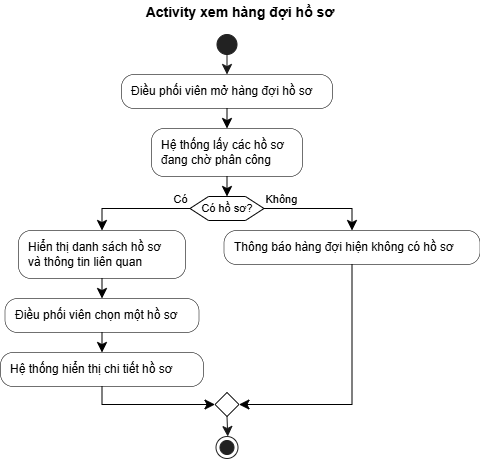

The diagram above was exported from draw.io. Its source (the exported page's mxGraphModel, read from the mxfile embedded in the PNG):
<mxGraphModel dx="814" dy="614" grid="1" gridSize="10" guides="1" tooltips="1" connect="1" arrows="1" fold="1" page="1" pageScale="1" pageWidth="850" pageHeight="1100" math="0" shadow="0">
  <root>
    <mxCell id="0" />
    <mxCell id="1" parent="0" />
    <UserObject label="" plantUmlId="start_0" plantUmlBaseStyle="ellipse;fillColor=#222222;strokeColor=#222222;" plantUmlBaseValue="" id="ml6YxFwaUXuvxuJfhZCx-23">
      <mxCell style="ellipse;fillColor=#222222;strokeColor=#222222;" vertex="1" parent="1">
        <mxGeometry x="366.5" y="84" width="20" height="20" as="geometry" />
      </mxCell>
    </UserObject>
    <UserObject label="Điều phối viên mở hàng đợi hồ sơ" plantUmlId="action_1" plantUmlBaseStyle="rounded=1;absoluteArcSize=1;arcSize=25;fillColor=#F1F1F1;strokeColor=#181818;strokeWidth=0.5;whiteSpace=wrap;fontSize=12;align=left;spacingLeft=8;" plantUmlBaseValue="Điều phối viên mở hàng đợi hồ sơ" id="ml6YxFwaUXuvxuJfhZCx-24">
      <mxCell style="rounded=1;absoluteArcSize=1;arcSize=25;strokeWidth=0.5;whiteSpace=wrap;fontSize=12;align=left;spacingLeft=8;" vertex="1" parent="1">
        <mxGeometry x="271" y="124" width="211" height="34" as="geometry" />
      </mxCell>
    </UserObject>
    <UserObject label="" plantUmlId="e_2" plantUmlBaseStyle="endArrow=classic;endSize=8;strokeColor=#181818;curved=0;rounded=0;fontSize=11;sourcePerimeterSpacing=0;targetPerimeterSpacing=0;" plantUmlBaseValue="" id="ml6YxFwaUXuvxuJfhZCx-25">
      <mxCell style="endArrow=classic;endSize=8;strokeColor=#181818;curved=0;rounded=0;fontSize=11;sourcePerimeterSpacing=0;targetPerimeterSpacing=0;" edge="1" parent="1" source="ml6YxFwaUXuvxuJfhZCx-23" target="ml6YxFwaUXuvxuJfhZCx-24">
        <mxGeometry relative="1" as="geometry">
          <mxPoint x="376.5" y="104" as="sourcePoint" />
          <mxPoint x="376.5" y="124" as="targetPoint" />
        </mxGeometry>
      </mxCell>
    </UserObject>
    <UserObject label="Hệ thống lấy các hồ sơ&#10;đang chờ phân công" plantUmlId="action_3" plantUmlBaseStyle="rounded=1;absoluteArcSize=1;arcSize=25;fillColor=#F1F1F1;strokeColor=#181818;strokeWidth=0.5;whiteSpace=wrap;fontSize=12;align=left;spacingLeft=8;" plantUmlBaseValue="Hệ thống lấy các hồ sơ&#10;đang chờ phân công" id="ml6YxFwaUXuvxuJfhZCx-26">
      <mxCell style="rounded=1;absoluteArcSize=1;arcSize=25;strokeWidth=0.5;whiteSpace=wrap;fontSize=12;align=left;spacingLeft=8;" vertex="1" parent="1">
        <mxGeometry x="301" y="178" width="151" height="48" as="geometry" />
      </mxCell>
    </UserObject>
    <UserObject label="" plantUmlId="e_4" plantUmlBaseStyle="endArrow=classic;endSize=8;strokeColor=#181818;curved=0;rounded=0;fontSize=11;sourcePerimeterSpacing=0;targetPerimeterSpacing=0;" plantUmlBaseValue="" id="ml6YxFwaUXuvxuJfhZCx-27">
      <mxCell style="endArrow=classic;endSize=8;curved=0;rounded=0;fontSize=11;sourcePerimeterSpacing=0;targetPerimeterSpacing=0;" edge="1" parent="1" source="ml6YxFwaUXuvxuJfhZCx-24" target="ml6YxFwaUXuvxuJfhZCx-26">
        <mxGeometry relative="1" as="geometry">
          <mxPoint x="376.5" y="158" as="sourcePoint" />
          <mxPoint x="376.5" y="178" as="targetPoint" />
        </mxGeometry>
      </mxCell>
    </UserObject>
    <UserObject label="Có hồ sơ?" plantUmlId="diamond_6" plantUmlBaseStyle="shape=hexagon;perimeter=hexagonPerimeter2;fillColor=#F1F1F1;strokeColor=#181818;whiteSpace=wrap;fontSize=11;" plantUmlBaseValue="Có hồ sơ?" id="ml6YxFwaUXuvxuJfhZCx-28">
      <mxCell style="shape=hexagon;perimeter=hexagonPerimeter2;whiteSpace=wrap;fontSize=11;" vertex="1" parent="1">
        <mxGeometry x="339.5" y="246" width="74" height="24" as="geometry" />
      </mxCell>
    </UserObject>
    <UserObject label="" plantUmlId="e_7" plantUmlBaseStyle="endArrow=classic;endSize=8;strokeColor=#181818;entryX=0.5;entryY=0;entryDx=0;entryDy=0;curved=0;rounded=0;fontSize=11;sourcePerimeterSpacing=0;targetPerimeterSpacing=0;" plantUmlBaseValue="" id="ml6YxFwaUXuvxuJfhZCx-29">
      <mxCell style="endArrow=classic;endSize=8;entryX=0.5;entryY=0;entryDx=0;entryDy=0;curved=0;rounded=0;fontSize=11;sourcePerimeterSpacing=0;targetPerimeterSpacing=0;" edge="1" parent="1" source="ml6YxFwaUXuvxuJfhZCx-26" target="ml6YxFwaUXuvxuJfhZCx-28">
        <mxGeometry relative="1" as="geometry">
          <mxPoint x="376.5" y="226" as="sourcePoint" />
          <mxPoint x="376.5" y="246" as="targetPoint" />
        </mxGeometry>
      </mxCell>
    </UserObject>
    <UserObject label="Có" plantUmlId="e_8" plantUmlBaseStyle="endArrow=classic;endSize=8;strokeColor=#181818;fontSize=11;verticalAlign=bottom;labelPosition=left;align=right;exitX=0;exitY=0.5;exitDx=0;exitDy=0;curved=0;rounded=0;sourcePerimeterSpacing=0;targetPerimeterSpacing=0;" plantUmlBaseValue="Có" id="ml6YxFwaUXuvxuJfhZCx-30">
      <mxCell style="endArrow=classic;endSize=8;fontSize=11;verticalAlign=bottom;labelPosition=left;align=right;exitX=0;exitY=0.5;exitDx=0;exitDy=0;curved=0;rounded=0;sourcePerimeterSpacing=0;targetPerimeterSpacing=0;" edge="1" parent="1" source="ml6YxFwaUXuvxuJfhZCx-28" target="ml6YxFwaUXuvxuJfhZCx-31">
        <mxGeometry x="-1" relative="1" as="geometry">
          <Array as="points">
            <mxPoint x="251.5" y="258" />
          </Array>
          <mxPoint x="339.5" y="258" as="sourcePoint" />
          <mxPoint x="251.5" y="280" as="targetPoint" />
        </mxGeometry>
      </mxCell>
    </UserObject>
    <UserObject label="Hiển thị danh sách hồ sơ&#10;và thông tin liên quan" plantUmlId="action_10" plantUmlBaseStyle="rounded=1;absoluteArcSize=1;arcSize=25;fillColor=#F1F1F1;strokeColor=#181818;strokeWidth=0.5;whiteSpace=wrap;fontSize=12;align=left;spacingLeft=8;" plantUmlBaseValue="Hiển thị danh sách hồ sơ&#10;và thông tin liên quan" id="ml6YxFwaUXuvxuJfhZCx-31">
      <mxCell style="rounded=1;absoluteArcSize=1;arcSize=25;strokeWidth=0.5;whiteSpace=wrap;fontSize=12;align=left;spacingLeft=8;" vertex="1" parent="1">
        <mxGeometry x="168" y="280" width="167" height="48" as="geometry" />
      </mxCell>
    </UserObject>
    <UserObject label="Điều phối viên chọn một hồ sơ" plantUmlId="action_11" plantUmlBaseStyle="rounded=1;absoluteArcSize=1;arcSize=25;fillColor=#F1F1F1;strokeColor=#181818;strokeWidth=0.5;whiteSpace=wrap;fontSize=12;align=left;spacingLeft=8;" plantUmlBaseValue="Điều phối viên chọn một hồ sơ" id="ml6YxFwaUXuvxuJfhZCx-32">
      <mxCell style="rounded=1;absoluteArcSize=1;arcSize=25;strokeWidth=0.5;whiteSpace=wrap;fontSize=12;align=left;spacingLeft=8;" vertex="1" parent="1">
        <mxGeometry x="154.5" y="348" width="194" height="34" as="geometry" />
      </mxCell>
    </UserObject>
    <UserObject label="" plantUmlId="e_12" plantUmlBaseStyle="endArrow=classic;endSize=8;strokeColor=#181818;curved=0;rounded=0;fontSize=11;sourcePerimeterSpacing=0;targetPerimeterSpacing=0;" plantUmlBaseValue="" id="ml6YxFwaUXuvxuJfhZCx-33">
      <mxCell style="endArrow=classic;endSize=8;curved=0;rounded=0;fontSize=11;sourcePerimeterSpacing=0;targetPerimeterSpacing=0;" edge="1" parent="1" source="ml6YxFwaUXuvxuJfhZCx-31" target="ml6YxFwaUXuvxuJfhZCx-32">
        <mxGeometry relative="1" as="geometry">
          <mxPoint x="251.5" y="328" as="sourcePoint" />
          <mxPoint x="251.5" y="348" as="targetPoint" />
        </mxGeometry>
      </mxCell>
    </UserObject>
    <UserObject label="Hệ thống hiển thị chi tiết hồ sơ" plantUmlId="action_13" plantUmlBaseStyle="rounded=1;absoluteArcSize=1;arcSize=25;fillColor=#F1F1F1;strokeColor=#181818;strokeWidth=0.5;whiteSpace=wrap;fontSize=12;align=left;spacingLeft=8;" plantUmlBaseValue="Hệ thống hiển thị chi tiết hồ sơ" id="ml6YxFwaUXuvxuJfhZCx-34">
      <mxCell style="rounded=1;absoluteArcSize=1;arcSize=25;strokeWidth=0.5;whiteSpace=wrap;fontSize=12;align=left;spacingLeft=8;" vertex="1" parent="1">
        <mxGeometry x="150" y="402" width="203" height="34" as="geometry" />
      </mxCell>
    </UserObject>
    <UserObject label="" plantUmlId="e_14" plantUmlBaseStyle="endArrow=classic;endSize=8;strokeColor=#181818;curved=0;rounded=0;fontSize=11;sourcePerimeterSpacing=0;targetPerimeterSpacing=0;" plantUmlBaseValue="" id="ml6YxFwaUXuvxuJfhZCx-35">
      <mxCell style="endArrow=classic;endSize=8;curved=0;rounded=0;fontSize=11;sourcePerimeterSpacing=0;targetPerimeterSpacing=0;" edge="1" parent="1" source="ml6YxFwaUXuvxuJfhZCx-32" target="ml6YxFwaUXuvxuJfhZCx-34">
        <mxGeometry relative="1" as="geometry">
          <mxPoint x="251.5" y="382" as="sourcePoint" />
          <mxPoint x="251.5" y="402" as="targetPoint" />
        </mxGeometry>
      </mxCell>
    </UserObject>
    <UserObject label="Không" plantUmlId="e_15" plantUmlBaseStyle="endArrow=classic;endSize=8;strokeColor=#181818;fontSize=11;verticalAlign=bottom;labelPosition=right;align=left;exitX=1;exitY=0.5;exitDx=0;exitDy=0;curved=0;rounded=0;sourcePerimeterSpacing=0;targetPerimeterSpacing=0;" plantUmlBaseValue="Không" id="ml6YxFwaUXuvxuJfhZCx-36">
      <mxCell style="endArrow=classic;endSize=8;fontSize=11;verticalAlign=bottom;labelPosition=right;align=left;exitX=1;exitY=0.5;exitDx=0;exitDy=0;curved=0;rounded=0;sourcePerimeterSpacing=0;targetPerimeterSpacing=0;" edge="1" parent="1" source="ml6YxFwaUXuvxuJfhZCx-28" target="ml6YxFwaUXuvxuJfhZCx-37">
        <mxGeometry x="-1" relative="1" as="geometry">
          <Array as="points">
            <mxPoint x="501.5" y="258" />
          </Array>
          <mxPoint x="413.5" y="258" as="sourcePoint" />
          <mxPoint x="501.5" y="280" as="targetPoint" />
        </mxGeometry>
      </mxCell>
    </UserObject>
    <UserObject label="Thông báo hàng đợi hiện không có hồ sơ" plantUmlId="action_17" plantUmlBaseStyle="rounded=1;absoluteArcSize=1;arcSize=25;fillColor=#F1F1F1;strokeColor=#181818;strokeWidth=0.5;whiteSpace=wrap;fontSize=12;align=left;spacingLeft=8;" plantUmlBaseValue="Thông báo hàng đợi hiện không có hồ sơ" id="ml6YxFwaUXuvxuJfhZCx-37">
      <mxCell style="rounded=1;absoluteArcSize=1;arcSize=25;strokeWidth=0.5;whiteSpace=wrap;fontSize=12;align=left;spacingLeft=8;" vertex="1" parent="1">
        <mxGeometry x="373.5" y="280" width="256" height="34" as="geometry" />
      </mxCell>
    </UserObject>
    <UserObject label="" plantUmlId="merge_18" plantUmlBaseStyle="rhombus;fillColor=#F1F1F1;strokeColor=#181818;" plantUmlBaseValue="" id="ml6YxFwaUXuvxuJfhZCx-38">
      <mxCell style="rhombus;" vertex="1" parent="1">
        <mxGeometry x="364.5" y="442" width="24" height="24" as="geometry" />
      </mxCell>
    </UserObject>
    <UserObject label="" plantUmlId="e_19" plantUmlBaseStyle="endArrow=classic;endSize=8;strokeColor=#181818;entryX=0;entryY=0.5;entryDx=0;entryDy=0;curved=0;rounded=0;fontSize=11;sourcePerimeterSpacing=0;targetPerimeterSpacing=0;" plantUmlBaseValue="" id="ml6YxFwaUXuvxuJfhZCx-39">
      <mxCell style="endArrow=classic;endSize=8;entryX=0;entryY=0.5;entryDx=0;entryDy=0;curved=0;rounded=0;fontSize=11;sourcePerimeterSpacing=0;targetPerimeterSpacing=0;" edge="1" parent="1" source="ml6YxFwaUXuvxuJfhZCx-34" target="ml6YxFwaUXuvxuJfhZCx-38">
        <mxGeometry relative="1" as="geometry">
          <Array as="points">
            <mxPoint x="251.5" y="454" />
          </Array>
          <mxPoint x="251.5" y="436" as="sourcePoint" />
          <mxPoint x="364.5" y="454" as="targetPoint" />
        </mxGeometry>
      </mxCell>
    </UserObject>
    <UserObject label="" plantUmlId="e_21" plantUmlBaseStyle="endArrow=classic;endSize=8;strokeColor=#181818;entryX=1;entryY=0.5;entryDx=0;entryDy=0;curved=0;rounded=0;fontSize=11;sourcePerimeterSpacing=0;targetPerimeterSpacing=0;" plantUmlBaseValue="" id="ml6YxFwaUXuvxuJfhZCx-40">
      <mxCell style="endArrow=classic;endSize=8;entryX=1;entryY=0.5;entryDx=0;entryDy=0;curved=0;rounded=0;fontSize=11;sourcePerimeterSpacing=0;targetPerimeterSpacing=0;" edge="1" parent="1" source="ml6YxFwaUXuvxuJfhZCx-37" target="ml6YxFwaUXuvxuJfhZCx-38">
        <mxGeometry relative="1" as="geometry">
          <Array as="points">
            <mxPoint x="501.5" y="454" />
          </Array>
          <mxPoint x="501.5" y="314" as="sourcePoint" />
          <mxPoint x="388.5" y="454" as="targetPoint" />
        </mxGeometry>
      </mxCell>
    </UserObject>
    <UserObject label="" plantUmlId="stop_23" plantUmlBaseStyle="ellipse;shape=endState;fillColor=#222222;strokeColor=#222222;" plantUmlBaseValue="" id="ml6YxFwaUXuvxuJfhZCx-41">
      <mxCell style="ellipse;shape=endState;fillColor=#222222;strokeColor=#222222;" vertex="1" parent="1">
        <mxGeometry x="365.5" y="486" width="22" height="22" as="geometry" />
      </mxCell>
    </UserObject>
    <UserObject label="" plantUmlId="e_24" plantUmlBaseStyle="endArrow=classic;endSize=8;strokeColor=#181818;exitX=0.5;exitY=1;exitDx=0;exitDy=0;curved=0;rounded=0;fontSize=11;sourcePerimeterSpacing=0;targetPerimeterSpacing=0;" plantUmlBaseValue="" id="ml6YxFwaUXuvxuJfhZCx-42">
      <mxCell style="endArrow=classic;endSize=8;strokeColor=#181818;exitX=0.5;exitY=1;exitDx=0;exitDy=0;curved=0;rounded=0;fontSize=11;sourcePerimeterSpacing=0;targetPerimeterSpacing=0;" edge="1" parent="1" source="ml6YxFwaUXuvxuJfhZCx-38" target="ml6YxFwaUXuvxuJfhZCx-41">
        <mxGeometry relative="1" as="geometry">
          <mxPoint x="376.5" y="466" as="sourcePoint" />
          <mxPoint x="376.5" y="486" as="targetPoint" />
        </mxGeometry>
      </mxCell>
    </UserObject>
    <UserObject label="Activity xem hàng đợi hồ sơ" plantUmlId="title_0" plantUmlBaseStyle="text;html=1;fillColor=none;strokeColor=none;fontSize=14;fontStyle=1;fontColor=#000000;align=center;verticalAlign=middle;whiteSpace=wrap;" plantUmlBaseValue="Activity xem hàng đợi hồ sơ" id="ml6YxFwaUXuvxuJfhZCx-43">
      <mxCell style="text;html=1;fillColor=none;strokeColor=none;fontSize=14;fontStyle=1;fontColor=#000000;align=center;verticalAlign=middle;whiteSpace=wrap;" vertex="1" parent="1">
        <mxGeometry x="284.75" y="50" width="210" height="24" as="geometry" />
      </mxCell>
    </UserObject>
  </root>
</mxGraphModel>